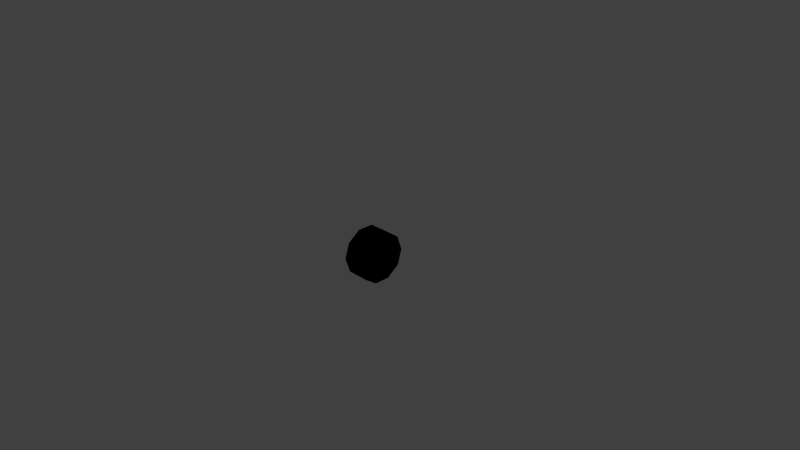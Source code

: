 # Source: CarWheel.blend  (saved by Blender 2.66.0; exported with 4.5.12 LTS)
import bpy
from mathutils import Matrix  # noqa: F401  (used for matrix-valued properties, if any)

bpy.ops.wm.read_factory_settings(use_empty=True)
scene = bpy.context.scene
scene.name = 'Scene'

# ---- collections
col_collection_1 = bpy.data.collections.new('Collection 1'); scene.collection.children.link(col_collection_1)

# ---- materials (node trees are filled in below, after node groups)
mat_material_001 = bpy.data.materials.new('Material.001')
mat_material_001.alpha_threshold = 0.0
mat_material_001.use_transparent_shadow = False
mat_material_001.diffuse_color = (0.0, 0.0, 0.0, 1.0)
mat_material_001.roughness = 0.5
mat_material_001.line_color = (0.0, 0.0, 0.0, 1.0)

# ---- material node trees

# ---- world
world_world = bpy.data.worlds.new('World'); scene.world = world_world
world_world.color = (0.05088, 0.05088, 0.05088)
world_world.use_sun_shadow = False
world_world.sun_shadow_jitter_overblur = 0.0
world_world.cycles.sampling_method = 'MANUAL'
world_world.cycles.sample_map_resolution = 256

# ---- cameras
cam_camera = bpy.data.cameras.new('Camera')
cam_camera.clip_end = 100.0
cam_camera.lens = 35.0
cam_camera.sensor_width = 32.0
cam_camera.sensor_height = 18.0
cam_camera.ortho_scale = 7.314
cam_camera.dof.focus_distance = 0.0
cam_camera.dof.aperture_fstop = 128.0

# ---- lights
light_lamp = bpy.data.lights.new('Lamp', 'POINT')
light_lamp.transmission_factor = 0.0
light_lamp.cutoff_distance = 30.0
light_lamp.energy = 100.0
light_lamp.shadow_buffer_clip_start = 1.001
light_lamp.shadow_soft_size = 0.1
light_lamp.shadow_maximum_resolution = 0.006
light_lamp.use_absolute_resolution = True
light_lamp.cycles.use_multiple_importance_sampling = False

# ---- meshes
me_cylinder = bpy.data.meshes.new('Cylinder')
me_cylinder.from_pydata([(0.0, 0.35, -0.15), (0.0, 0.35, 0.15), (0.2057, 0.2832, -0.15), (0.2057, 0.2832, 0.15), (0.3329, 0.1082, -0.15), (0.3329, 0.1082, 0.15), (0.3329, -0.1082, -0.15), (0.3329, -0.1082, 0.15), (0.2057, -0.2832, -0.15), (0.2057, -0.2832, 0.15), (-3.06e-08, -0.35, -0.15), (-3.06e-08, -0.35, 0.15), (-0.2057, -0.2832, -0.15), (-0.2057, -0.2832, 0.15), (-0.3329, -0.1082, -0.15), (-0.3329, -0.1082, 0.15), (-0.3329, 0.1082, -0.15), (-0.3329, 0.1082, 0.15), (-0.2057, 0.2832, -0.15), (-0.2057, 0.2832, 0.15)], [], [(0, 1, 3, 2), (2, 3, 5, 4), (4, 5, 7, 6), (6, 7, 9, 8), (8, 9, 11, 10), (10, 11, 13, 12), (12, 13, 15, 14), (14, 15, 17, 16), (3, 1, 19, 17, 15, 13, 11, 9, 7, 5), (18, 19, 1, 0), (16, 17, 19, 18), (0, 2, 4, 6, 8, 10, 12, 14, 16, 18)])
me_cylinder.materials.append(mat_material_001)
me_cylinder.use_remesh_preserve_volume = False
me_cylinder.use_remesh_preserve_attributes = False
me_cylinder.use_mirror_vertex_groups = False
me_cylinder.update()

# ---- objects
ob_cylinder = bpy.data.objects.new('Cylinder', me_cylinder)
ob_lamp = bpy.data.objects.new('Lamp', light_lamp)
ob_camera = bpy.data.objects.new('Camera', cam_camera)

# ---- transforms, parenting, visibility, modifiers, constraints
ob_cylinder.location = (0.0, 0.0, 0.0)
ob_cylinder.rotation_euler = (0.0, 1.571, 0.0)
ob_cylinder.lineart.crease_threshold = 0.0
ob_lamp.location = (4.076, 1.005, 5.904)
ob_lamp.rotation_euler = (0.6503, 0.05522, 1.866)
ob_lamp.lock_rotations_4d = False
ob_lamp.empty_display_type = 'ARROWS'
ob_lamp.color = (0.0, 0.0, 0.0, 0.0)
ob_lamp.lineart.crease_threshold = 0.0
ob_camera.location = (7.481, -6.508, 5.344)
ob_camera.rotation_euler = (1.109, 0.01082, 0.8149)
ob_camera.lock_rotations_4d = False
ob_camera.empty_display_type = 'ARROWS'
ob_camera.color = (0.0, 0.0, 0.0, 0.0)
ob_camera.display_type = 'WIRE'
ob_camera.lineart.crease_threshold = 0.0

# ---- collection membership
col_collection_1.objects.link(ob_cylinder)
col_collection_1.objects.link(ob_lamp)
col_collection_1.objects.link(ob_camera)

# ---- scene / render settings (as saved in the file)
scene.camera = ob_camera
scene.frame_start = 1; scene.frame_end = 250; scene.frame_set(1)
scene.render.engine = 'BLENDER_EEVEE_NEXT'
scene.render.image_settings.color_mode = 'RGB'
scene.render.image_settings.compression = 90
scene.render.resolution_percentage = 50
scene.render.dither_intensity = 0.0
scene.render.bake_margin = 2
scene.cycles.use_denoising = False
scene.cycles.samples = 10
scene.cycles.sampling_pattern = 'TABULATED_SOBOL'
scene.cycles.light_sampling_threshold = 0.0
scene.cycles.use_adaptive_sampling = False
scene.cycles.use_light_tree = False
scene.cycles.blur_glossy = 0.0
scene.cycles.volume_bounces = 1
scene.cycles.pixel_filter_type = 'GAUSSIAN'
scene.cycles.sample_clamp_indirect = 0.0
scene.view_settings.view_transform = 'Standard'
bpy.context.view_layer.update()
